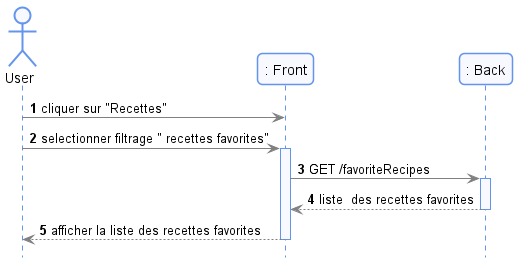

The diagram above was rendered by PlantUML. Its source (embedded in the PNG):
@startuml recipesSystem
    !include ../style/commons.style

    autonumber
    actor User
    participant ": Front" as frontend
    participant ": Back" as backend

    User -> frontend: cliquer sur "Recettes"
    User -> frontend: selectionner filtrage " recettes favorites"
    activate frontend
    frontend -> backend: GET /favoriteRecipes
    activate backend
    backend --> frontend: liste  des recettes favorites
    deactivate backend
    frontend --> User: afficher la liste des recettes favorites

    deactivate frontend

@endum